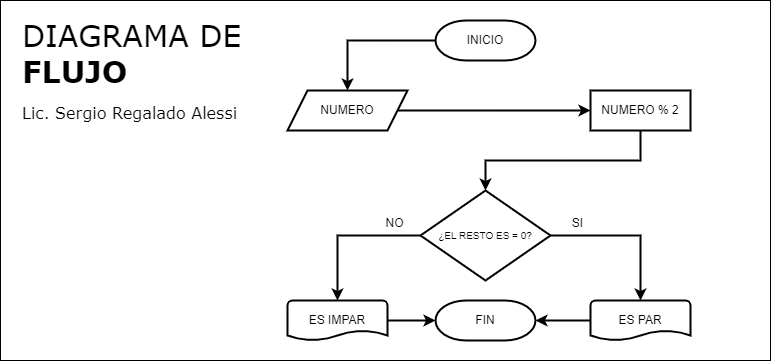

The diagram above was exported from draw.io. Its source (the exported page's mxGraphModel, read from the mxfile embedded in the PNG):
<mxGraphModel dx="1691" dy="1695" grid="1" gridSize="10" guides="1" tooltips="1" connect="1" arrows="1" fold="1" page="1" pageScale="1" pageWidth="827" pageHeight="1169" math="0" shadow="0">
  <root>
    <mxCell id="0" />
    <mxCell id="1" parent="0" />
    <mxCell id="K-CbQC-Y4YUqFM_OtvEj-3" value="&lt;span style=&quot;font-weight: normal;&quot;&gt;DIAGRAMA DE&lt;/span&gt;&lt;br&gt;FLUJO&lt;font style=&quot;font-size: 16px;&quot;&gt;&lt;br&gt;&lt;font style=&quot;font-size: 16px; font-weight: normal;&quot;&gt;Lic. Sergio Regalado Alessi&lt;/font&gt;&lt;/font&gt;" style="rounded=0;whiteSpace=wrap;html=1;align=left;verticalAlign=top;fontSize=30;fontStyle=1;spacingTop=10;spacing=2;spacingLeft=20;fontFamily=Verdana;" parent="1" vertex="1">
      <mxGeometry x="-800" y="-170" width="770" height="360" as="geometry" />
    </mxCell>
    <mxCell id="P6BUN6JhexfaeXETnnHz-18" style="rounded=0;orthogonalLoop=1;jettySize=auto;html=1;strokeWidth=2;fontSize=10;entryX=0.5;entryY=0;entryDx=0;entryDy=0;exitX=0;exitY=0.5;exitDx=0;exitDy=0;exitPerimeter=0;edgeStyle=orthogonalEdgeStyle;" parent="1" source="P6BUN6JhexfaeXETnnHz-19" target="P6BUN6JhexfaeXETnnHz-27" edge="1">
      <mxGeometry relative="1" as="geometry">
        <mxPoint x="-344" y="-60" as="targetPoint" />
      </mxGeometry>
    </mxCell>
    <mxCell id="P6BUN6JhexfaeXETnnHz-19" value="INICIO" style="strokeWidth=2;html=1;shape=mxgraph.flowchart.terminator;whiteSpace=wrap;" parent="1" vertex="1">
      <mxGeometry x="-365" y="-150" width="100" height="40" as="geometry" />
    </mxCell>
    <mxCell id="P6BUN6JhexfaeXETnnHz-20" value="FIN" style="strokeWidth=2;html=1;shape=mxgraph.flowchart.terminator;whiteSpace=wrap;" parent="1" vertex="1">
      <mxGeometry x="-365" y="130" width="100" height="40" as="geometry" />
    </mxCell>
    <mxCell id="P6BUN6JhexfaeXETnnHz-21" style="rounded=0;orthogonalLoop=1;jettySize=auto;html=1;entryX=0.5;entryY=0;entryDx=0;entryDy=0;strokeWidth=2;fontSize=10;exitX=1;exitY=0.5;exitDx=0;exitDy=0;exitPerimeter=0;edgeStyle=orthogonalEdgeStyle;entryPerimeter=0;" parent="1" source="P6BUN6JhexfaeXETnnHz-25" target="P6BUN6JhexfaeXETnnHz-33" edge="1">
      <mxGeometry relative="1" as="geometry">
        <mxPoint x="-102" y="90" as="targetPoint" />
      </mxGeometry>
    </mxCell>
    <mxCell id="P6BUN6JhexfaeXETnnHz-22" value="SI" style="edgeLabel;html=1;align=center;verticalAlign=middle;resizable=0;points=[];fontSize=12;" parent="P6BUN6JhexfaeXETnnHz-21" vertex="1" connectable="0">
      <mxGeometry x="-0.5793" relative="1" as="geometry">
        <mxPoint x="-7" y="-13" as="offset" />
      </mxGeometry>
    </mxCell>
    <mxCell id="P6BUN6JhexfaeXETnnHz-23" style="rounded=0;orthogonalLoop=1;jettySize=auto;html=1;entryX=0.5;entryY=0;entryDx=0;entryDy=0;strokeWidth=2;fontSize=10;exitX=0;exitY=0.5;exitDx=0;exitDy=0;exitPerimeter=0;edgeStyle=orthogonalEdgeStyle;entryPerimeter=0;" parent="1" source="P6BUN6JhexfaeXETnnHz-25" target="mo8Y5rf-AbhHMlbdw0zO-5" edge="1">
      <mxGeometry relative="1" as="geometry">
        <mxPoint x="-440" as="targetPoint" />
      </mxGeometry>
    </mxCell>
    <mxCell id="P6BUN6JhexfaeXETnnHz-24" value="NO" style="edgeLabel;html=1;align=center;verticalAlign=middle;resizable=0;points=[];fontSize=12;" parent="P6BUN6JhexfaeXETnnHz-23" vertex="1" connectable="0">
      <mxGeometry x="-0.6052" y="1" relative="1" as="geometry">
        <mxPoint x="2" y="-14" as="offset" />
      </mxGeometry>
    </mxCell>
    <mxCell id="P6BUN6JhexfaeXETnnHz-25" value="¿EL RESTO ES = 0?" style="strokeWidth=2;html=1;shape=mxgraph.flowchart.decision;whiteSpace=wrap;fontSize=10;spacing=0;spacingTop=0;align=center;" parent="1" vertex="1">
      <mxGeometry x="-380" y="20" width="130" height="90" as="geometry" />
    </mxCell>
    <mxCell id="P6BUN6JhexfaeXETnnHz-26" style="edgeStyle=none;rounded=0;orthogonalLoop=1;jettySize=auto;html=1;strokeWidth=2;fontSize=12;entryX=0;entryY=0.5;entryDx=0;entryDy=0;" parent="1" source="P6BUN6JhexfaeXETnnHz-27" target="mo8Y5rf-AbhHMlbdw0zO-1" edge="1">
      <mxGeometry relative="1" as="geometry">
        <mxPoint x="-274" y="-62.5" as="targetPoint" />
      </mxGeometry>
    </mxCell>
    <mxCell id="P6BUN6JhexfaeXETnnHz-27" value="NUMERO" style="shape=parallelogram;perimeter=parallelogramPerimeter;whiteSpace=wrap;html=1;fixedSize=1;strokeWidth=2;" parent="1" vertex="1">
      <mxGeometry x="-513" y="-80" width="120" height="40" as="geometry" />
    </mxCell>
    <mxCell id="P6BUN6JhexfaeXETnnHz-28" style="rounded=0;orthogonalLoop=1;jettySize=auto;html=1;entryX=0.5;entryY=0;entryDx=0;entryDy=0;entryPerimeter=0;strokeWidth=2;fontSize=12;exitX=0.5;exitY=1;exitDx=0;exitDy=0;edgeStyle=orthogonalEdgeStyle;" parent="1" source="mo8Y5rf-AbhHMlbdw0zO-1" target="P6BUN6JhexfaeXETnnHz-25" edge="1">
      <mxGeometry relative="1" as="geometry">
        <mxPoint x="-224" y="-45" as="sourcePoint" />
        <mxPoint x="-160" as="targetPoint" />
      </mxGeometry>
    </mxCell>
    <mxCell id="P6BUN6JhexfaeXETnnHz-30" style="edgeStyle=orthogonalEdgeStyle;rounded=0;orthogonalLoop=1;jettySize=auto;html=1;entryX=1;entryY=0.5;entryDx=0;entryDy=0;entryPerimeter=0;strokeWidth=2;fontSize=12;exitX=0;exitY=0.5;exitDx=0;exitDy=0;exitPerimeter=0;" parent="1" source="P6BUN6JhexfaeXETnnHz-33" target="P6BUN6JhexfaeXETnnHz-20" edge="1">
      <mxGeometry relative="1" as="geometry" />
    </mxCell>
    <mxCell id="P6BUN6JhexfaeXETnnHz-33" value="ES PAR" style="strokeWidth=2;html=1;shape=mxgraph.flowchart.document2;whiteSpace=wrap;size=0.25;" parent="1" vertex="1">
      <mxGeometry x="-210" y="130" width="100" height="40" as="geometry" />
    </mxCell>
    <mxCell id="mo8Y5rf-AbhHMlbdw0zO-1" value="NUMERO % 2" style="rounded=0;whiteSpace=wrap;html=1;strokeWidth=2;" parent="1" vertex="1">
      <mxGeometry x="-210" y="-80" width="100" height="40" as="geometry" />
    </mxCell>
    <mxCell id="mo8Y5rf-AbhHMlbdw0zO-6" style="edgeStyle=orthogonalEdgeStyle;rounded=0;orthogonalLoop=1;jettySize=auto;html=1;entryX=0;entryY=0.5;entryDx=0;entryDy=0;entryPerimeter=0;strokeWidth=2;" parent="1" source="mo8Y5rf-AbhHMlbdw0zO-5" target="P6BUN6JhexfaeXETnnHz-20" edge="1">
      <mxGeometry relative="1" as="geometry" />
    </mxCell>
    <mxCell id="mo8Y5rf-AbhHMlbdw0zO-5" value="ES IMPAR" style="strokeWidth=2;html=1;shape=mxgraph.flowchart.document2;whiteSpace=wrap;size=0.25;" parent="1" vertex="1">
      <mxGeometry x="-513" y="130" width="100" height="40" as="geometry" />
    </mxCell>
  </root>
</mxGraphModel>